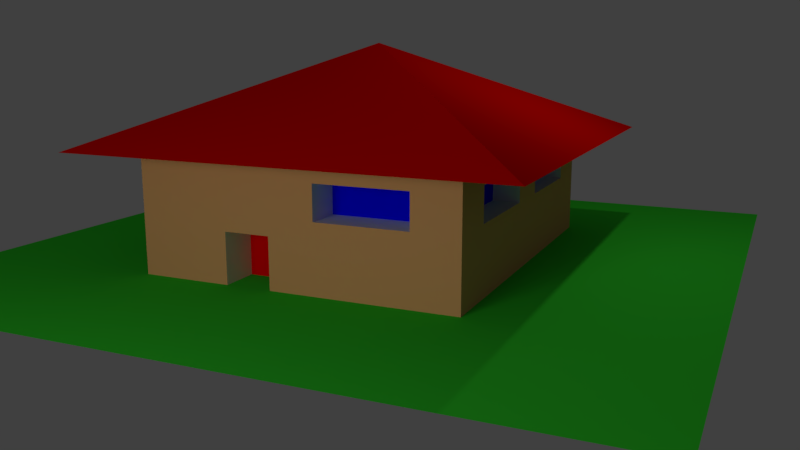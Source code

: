 # Source: untitled.blend  (saved by Blender 2.79.0; exported with 4.5.12 LTS)
import bpy
from mathutils import Matrix  # noqa: F401  (used for matrix-valued properties, if any)

bpy.ops.wm.read_factory_settings(use_empty=True)
scene = bpy.context.scene
scene.name = 'Scene'

# ---- collections
col_collection_1 = bpy.data.collections.new('Collection 1'); scene.collection.children.link(col_collection_1)

# ---- materials (node trees are filled in below, after node groups)
mat_roof = bpy.data.materials.new('Roof')
mat_roof.alpha_threshold = 0.0
mat_roof.diffuse_color = (0.7991, 0.0009106, 0.0, 1.0)
mat_roof.roughness = 0.5
mat_material_001 = bpy.data.materials.new('Material.001')
mat_material_001.alpha_threshold = 0.0
mat_material_001.diffuse_color = (0.02621, 0.8, 0.02461, 1.0)
mat_material_001.roughness = 0.5
mat_untitled = bpy.data.materials.new('Untitled')
mat_untitled.alpha_threshold = 0.0
mat_untitled.roughness = 0.5
mat_windows = bpy.data.materials.new('Windows')
mat_windows.alpha_threshold = 0.0
mat_windows.diffuse_color = (0.0, 0.0, 1.0, 1.0)
mat_windows.roughness = 0.5
mat_sides = bpy.data.materials.new('Sides')
mat_sides.alpha_threshold = 0.0
mat_sides.diffuse_color = (0.7991, 0.3968, 0.159, 1.0)
mat_sides.roughness = 0.5
mat_material_002 = bpy.data.materials.new('Material.002')
mat_material_002.alpha_threshold = 0.0
mat_material_002.diffuse_color = (1.0, 0.0, 0.0, 1.0)
mat_material_002.roughness = 0.5
mat_material_003 = bpy.data.materials.new('Material.003')
mat_material_003.alpha_threshold = 0.0
mat_material_003.roughness = 0.5

# ---- material node trees
mat_roof.use_nodes = True; mat_roof.node_tree.nodes.clear()
_N = mat_roof.node_tree.nodes; _L = mat_roof.node_tree.links
n0 = _N.new('ShaderNodeOutputMaterial'); n0.name = 'Material Output'; n0.location = (300, 300)
n1 = _N.new('ShaderNodeBsdfDiffuse'); n1.name = 'Diffuse BSDF'; n1.location = (10, 300)
n1.inputs[0].default_value = (0.8, 0.0008931, 0.0, 1.0)
_L.new(n1.outputs[0], n0.inputs[0])
n0.is_active_output = True
mat_material_001.use_nodes = True; mat_material_001.node_tree.nodes.clear()
_N = mat_material_001.node_tree.nodes; _L = mat_material_001.node_tree.links
n0 = _N.new('ShaderNodeOutputMaterial'); n0.name = 'Material Output'; n0.location = (300, 300)
n1 = _N.new('ShaderNodeBsdfDiffuse'); n1.name = 'Diffuse BSDF'; n1.location = (10, 300)
n1.inputs[0].default_value = (0.04449, 0.8, 0.03597, 1.0)
_L.new(n1.outputs[0], n0.inputs[0])
n0.is_active_output = True
mat_untitled.use_nodes = True; mat_untitled.node_tree.nodes.clear()
_N = mat_untitled.node_tree.nodes; _L = mat_untitled.node_tree.links
n0 = _N.new('ShaderNodeOutputMaterial'); n0.name = 'Material Output'; n0.location = (300, 300)
n1 = _N.new('ShaderNodeBsdfDiffuse'); n1.name = 'Diffuse BSDF'; n1.location = (10, 300)
_L.new(n1.outputs[0], n0.inputs[0])
n0.is_active_output = True
mat_windows.use_nodes = True; mat_windows.node_tree.nodes.clear()
_N = mat_windows.node_tree.nodes; _L = mat_windows.node_tree.links
n0 = _N.new('ShaderNodeOutputMaterial'); n0.name = 'Material Output'; n0.location = (300, 300)
n1 = _N.new('ShaderNodeBsdfDiffuse'); n1.name = 'Diffuse BSDF'; n1.location = (10, 300)
n1.inputs[0].default_value = (0.0, 0.0, 1.0, 1.0)
_L.new(n1.outputs[0], n0.inputs[0])
n0.is_active_output = True
mat_sides.use_nodes = True; mat_sides.node_tree.nodes.clear()
_N = mat_sides.node_tree.nodes; _L = mat_sides.node_tree.links
n0 = _N.new('ShaderNodeOutputMaterial'); n0.name = 'Material Output'; n0.location = (300, 300)
n1 = _N.new('ShaderNodeBsdfDiffuse'); n1.name = 'Diffuse BSDF'; n1.location = (10, 300)
n1.inputs[0].default_value = (0.8, 0.3994, 0.1592, 1.0)
_L.new(n1.outputs[0], n0.inputs[0])
n0.is_active_output = True
mat_material_002.use_nodes = True; mat_material_002.node_tree.nodes.clear()
_N = mat_material_002.node_tree.nodes; _L = mat_material_002.node_tree.links
n0 = _N.new('ShaderNodeOutputMaterial'); n0.name = 'Material Output'; n0.location = (300, 300)
n1 = _N.new('ShaderNodeBsdfDiffuse'); n1.name = 'Diffuse BSDF'; n1.location = (10, 300)
n1.inputs[0].default_value = (1.0, 0.0, 0.0, 1.0)
_L.new(n1.outputs[0], n0.inputs[0])
n0.is_active_output = True
mat_material_003.use_nodes = True; mat_material_003.node_tree.nodes.clear()
_N = mat_material_003.node_tree.nodes; _L = mat_material_003.node_tree.links
n0 = _N.new('ShaderNodeOutputMaterial'); n0.name = 'Material Output'; n0.location = (300, 300)
n1 = _N.new('ShaderNodeEmission'); n1.name = 'Emission'; n1.location = (10, 300)
n1.inputs[0].default_value = (0.8, 0.8, 0.8, 1.0)
n1.inputs[1].default_value = 5.0
_L.new(n1.outputs[0], n0.inputs[0])
n0.is_active_output = True

# ---- world
world_world = bpy.data.worlds.new('World'); scene.world = world_world
world_world.color = (0.05088, 0.05088, 0.05088)
world_world.use_sun_shadow = False
world_world.sun_shadow_jitter_overblur = 0.0
world_world.cycles.sampling_method = 'MANUAL'

# ---- cameras
cam_camera = bpy.data.cameras.new('Camera')
cam_camera.clip_end = 100.0
cam_camera.lens = 35.0
cam_camera.sensor_width = 32.0
cam_camera.sensor_height = 18.0
cam_camera.ortho_scale = 7.314
cam_camera.dof.focus_distance = 0.0

# ---- lights
light_lamp = bpy.data.lights.new('Lamp', 'POINT')
light_lamp.transmission_factor = 0.0
light_lamp.cutoff_distance = 30.0
light_lamp.energy = 100.0
light_lamp.shadow_buffer_clip_start = 1.001
light_lamp.shadow_soft_size = 0.1
light_lamp.shadow_maximum_resolution = 0.006
light_lamp.use_absolute_resolution = True

# ---- meshes
me_plane_001 = bpy.data.meshes.new('Plane.001')
me_plane_001.from_pydata([(-1.0, -1.0, -0.001843), (1.0, -1.0, -0.001843), (-1.0, 1.0, -0.001843), (1.0, 1.0, -0.001843), (0.0, 0.0, 0.4389)], [], [(0, 2, 3, 1), (1, 3, 4), (2, 0, 4), (3, 2, 4), (0, 1, 4)])
me_plane_001.materials.append(mat_roof)
me_plane_001.materials.append(None)
me_plane_001.use_remesh_preserve_volume = False
me_plane_001.use_remesh_preserve_attributes = False
me_plane_001.use_mirror_vertex_groups = False
me_plane_001.update()
me_plane = bpy.data.meshes.new('Plane')
me_plane.from_pydata([(-1.0, -1.0, 0.0), (1.0, -1.0, 0.0), (-1.0, 1.0, 0.0), (1.0, 1.0, 0.0)], [], [(0, 1, 3, 2)])
me_plane.materials.append(mat_material_001)
me_plane.materials.append(None)
me_plane.use_remesh_preserve_volume = False
me_plane.use_remesh_preserve_attributes = False
me_plane.use_mirror_vertex_groups = False
me_plane.update()
me_cube = bpy.data.meshes.new('Cube')
me_cube.from_pydata([(1.0, 1.0, -1.0), (1.0, -1.0, -1.0), (-1.0, -1.0, -1.0), (-1.0, 1.0, -1.0), (1.0, 1.0, 1.0), (1.0, -1.0, 1.0), (-1.0, -1.0, 1.0), (-1.0, 1.0, 1.0), (1.0, 0.7143, -1.0), (1.0, 0.4286, -1.0), (1.0, 0.1429, -1.0), (1.0, -0.1429, -1.0), (1.0, -0.4286, -1.0), (1.0, -0.7143, -1.0), (0.7143, 1.0, -1.0), (0.4286, 1.0, -1.0), (0.1429, 1.0, -1.0), (-0.1429, 1.0, -1.0), (-0.4286, 1.0, -1.0), (-0.7143, 1.0, -1.0), (1.0, 1.0, -0.7143), (1.0, 1.0, -0.4286), (1.0, 1.0, -0.1429), (1.0, 1.0, 0.1429), (1.0, 1.0, 0.4286), (1.0, 1.0, 0.7143), (0.7143, -1.0, -1.0), (0.4286, -1.0, -1.0), (0.1429, -1.0, -1.0), (-0.1429, -1.0, -1.0), (-0.4286, -1.0, -1.0), (-0.7143, -1.0, -1.0), (1.0, -1.0, -0.7143), (1.0, -1.0, -0.4286), (1.0, -1.0, -0.1429), (1.0, -1.0, 0.1429), (1.0, -1.0, 0.4286), (1.0, -1.0, 0.7143), (-1.0, -0.7143, -1.0), (-1.0, -0.4286, -1.0), (-1.0, -0.1429, -1.0), (-1.0, 0.1429, -1.0), (-1.0, 0.4286, -1.0), (-1.0, 0.7143, -1.0), (-1.0, -1.0, -0.7143), (-1.0, -1.0, -0.4286), (-1.0, -1.0, -0.1429), (-1.0, -1.0, 0.1429), (-1.0, -1.0, 0.4286), (-1.0, -1.0, 0.7143), (-1.0, 1.0, -0.7143), (-1.0, 1.0, -0.4286), (-1.0, 1.0, -0.1429), (-1.0, 1.0, 0.1429), (-1.0, 1.0, 0.4286), (-1.0, 1.0, 0.7143), (1.0, 0.7143, 1.0), (1.0, 0.4286, 1.0), (1.0, 0.1429, 1.0), (1.0, -0.1429, 1.0), (1.0, -0.4286, 1.0), (1.0, -0.7143, 1.0), (0.7143, 1.0, 1.0), (0.4286, 1.0, 1.0), (0.1429, 1.0, 1.0), (-0.1429, 1.0, 1.0), (-0.4286, 1.0, 1.0), (-0.7143, 1.0, 1.0), (0.7143, -1.0, 1.0), (0.4286, -1.0, 1.0), (0.1429, -1.0, 1.0), (-0.1429, -1.0, 1.0), (-0.4286, -1.0, 1.0), (-0.7143, -1.0, 1.0), (-1.0, -0.7143, 1.0), (-1.0, -0.4286, 1.0), (-1.0, -0.1429, 1.0), (-1.0, 0.1429, 1.0), (-1.0, 0.4286, 1.0), (-1.0, 0.7143, 1.0), (0.7143, 1.0, 0.7143), (0.4286, 1.0, 0.7143), (0.1429, 1.0, 0.7143), (-0.1429, 1.0, 0.7143), (-0.4286, 1.0, 0.7143), (-0.7143, 1.0, 0.7143), (0.7143, 1.0, 0.4286), (0.7143, 1.0, 0.7143), (0.1429, 1.0, 0.4286), (-0.1429, 1.0, 0.4286), (-0.7527, 0.1429, 0.1429), (-0.7143, 1.0, 0.4286), (0.7143, 1.0, 0.1429), (0.4286, 1.0, 0.1429), (0.1429, 1.0, 0.1429), (-0.1429, 1.0, 0.1429), (-0.4286, 1.0, 0.1429), (-0.7143, 1.0, 0.1429), (0.7143, 1.0, -0.1429), (0.4286, 1.0, -0.1429), (0.1429, 1.0, -0.1429), (-0.1429, 1.0, -0.1429), (-0.4286, 1.0, -0.1429), (-0.7143, 1.0, -0.1429), (0.7143, 1.0, -0.4286), (0.4286, 1.0, -0.4286), (0.1429, 1.0, -0.4286), (-0.1429, 1.0, -0.4286), (-0.4286, 1.0, -0.4286), (-0.7143, 1.0, -0.4286), (0.7143, 1.0, -0.7143), (0.4286, 1.0, -0.7143), (0.1429, 1.0, -0.7143), (-0.1429, 1.0, -0.7143), (-0.4286, 1.0, -0.7143), (-0.7143, 1.0, -0.7143), (-1.0, -0.7143, -0.7143), (-1.0, -0.4286, -0.7143), (-1.0, -0.1429, -0.7143), (-1.0, 0.1429, -0.7143), (-1.0, 0.4286, -0.7143), (-1.0, 0.7143, -0.7143), (-1.0, -0.7143, -0.4286), (-1.0, -0.4286, -0.4286), (-1.0, -0.1429, -0.4286), (-1.0, 0.1429, -0.4286), (-1.0, 0.4286, -0.4286), (-1.0, 0.7143, -0.4286), (-1.0, -0.7143, -0.1429), (-1.0, -0.4286, -0.1429), (-1.0, -0.1429, -0.1429), (-1.0, 0.1429, -0.1429), (-1.0, 0.4286, -0.1429), (-1.0, 0.7143, -0.1429), (-1.0, -0.7143, 0.1429), (-1.0, -0.4286, 0.1429), (-1.0, -0.1429, 0.1429), (-1.0, 0.1429, 0.1429), (-1.0, 0.4286, 0.1429), (-1.0, 0.7143, 0.1429), (-1.0, -0.7143, 0.4286), (-1.0, -0.1429, 0.4286), (-1.0, 0.1429, 0.4286), (-0.6308, -0.7143, 0.1429), (-1.0, 0.7143, 0.4286), (-1.0, -0.7143, 0.7143), (-1.0, -0.4286, 0.7143), (-1.0, -0.1429, 0.7143), (-1.0, 0.1429, 0.7143), (-1.0, 0.4286, 0.7143), (-1.0, 0.7143, 0.7143), (0.7143, -1.0, -0.7143), (0.4286, -1.0, -0.7143), (0.1429, -1.0, -0.7143), (-0.1429, -1.0, -0.7143), (-0.4286, -1.0, -0.7143), (-0.7143, -1.0, -0.7143), (0.7143, -1.0, -0.4286), (0.4286, -1.0, -0.4286), (0.1429, -1.0, -0.4286), (-0.1429, -1.0, -0.4286), (-0.4286, -1.0, -0.4286), (-0.7143, -1.0, -0.4286), (0.7143, -1.0, -0.1429), (0.4286, -1.0, -0.1429), (0.1429, -1.0, -0.1429), (-0.1429, -1.0, -0.1429), (-0.4286, -1.0, -0.1429), (-0.7143, -1.0, -0.1429), (0.7143, -1.0, 0.1429), (0.4286, -1.0, 0.1429), (0.1429, -1.0, 0.1429), (-0.1429, -1.0, 0.1429), (-0.4286, -1.0, 0.1429), (-0.7143, -1.0, 0.1429), (0.7143, -1.0, 0.4286), (1.0, -0.1429, 0.1429), (0.1429, -1.0, 0.4286), (-0.1429, -1.0, 0.4286), (-0.4286, -1.0, 0.4286), (-0.7143, -1.0, 0.4286), (0.7143, -1.0, 0.7143), (0.4286, -1.0, 0.7143), (0.1429, -1.0, 0.7143), (-0.1429, -1.0, 0.7143), (-0.4286, -1.0, 0.7143), (-0.7143, -1.0, 0.7143), (1.0, 0.7143, -0.7143), (1.0, 0.4286, -0.7143), (1.0, 0.1429, -0.7143), (1.0, -0.1429, -0.7143), (1.0, -0.4286, -0.7143), (1.0, -0.7143, -0.7143), (1.0, 0.7143, -0.4286), (1.0, 0.4286, -0.4286), (1.0, 0.1429, -0.4286), (1.0, -0.1429, -0.4286), (1.0, -0.4286, -0.4286), (1.0, -0.7143, -0.4286), (1.0, 0.7143, -0.1429), (1.0, 0.4286, -0.1429), (1.0, 0.1429, -0.1429), (1.0, -0.1429, -0.1429), (1.0, -0.4286, -0.1429), (1.0, -0.7143, -0.1429), (1.0, 0.7143, 0.1429), (1.0, 0.4286, 0.1429), (1.0, 0.1429, 0.1429), (1.0, -0.1429, 0.1429), (1.0, -0.4286, 0.1429), (1.0, -0.7143, 0.1429), (1.0, 0.7143, 0.4286), (0.8414, 0.7143, 0.1429), (1.0, 0.1429, 0.4286), (1.0, -0.1429, 0.4286), (0.8305, -0.1429, 0.1429), (1.0, -0.7143, 0.4286), (1.0, 0.7143, 0.7143), (1.0, 0.4286, 0.7143), (1.0, 0.1429, 0.7143), (1.0, -0.1429, 0.7143), (1.0, -0.4286, 0.7143), (1.0, -0.7143, 0.7143), (0.7143, 0.7143, 1.0), (0.7143, 0.4286, 1.0), (0.7143, 0.1429, 1.0), (0.7143, -0.1429, 1.0), (0.7143, -0.4286, 1.0), (0.7143, -0.7143, 1.0), (0.4286, 0.7143, 1.0), (0.4286, 0.4286, 1.0), (0.4286, 0.1429, 1.0), (0.4286, -0.1429, 1.0), (0.4286, -0.4286, 1.0), (0.4286, -0.7143, 1.0), (0.1429, 0.7143, 1.0), (0.1429, 0.4286, 1.0), (0.1429, 0.1429, 1.0), (0.1429, -0.1429, 1.0), (0.1429, -0.4286, 1.0), (0.1429, -0.7143, 1.0), (-0.1429, 0.7143, 1.0), (-0.1429, 0.4286, 1.0), (-0.1429, 0.1429, 1.0), (-0.1429, -0.1429, 1.0), (-0.1429, -0.4286, 1.0), (-0.1429, -0.7143, 1.0), (-0.4286, 0.7143, 1.0), (-0.4286, 0.4286, 1.0), (-0.4286, 0.1429, 1.0), (-0.4286, -0.1429, 1.0), (-0.4286, -0.4286, 1.0), (-0.4286, -0.7143, 1.0), (-0.7143, 0.7143, 1.0), (-0.7143, 0.4286, 1.0), (-0.7143, 0.1429, 1.0), (-0.7143, -0.1429, 1.0), (-0.7143, -0.4286, 1.0), (-0.7143, -0.7143, 1.0), (0.7143, 0.7143, -1.0), (0.4286, 0.7143, -1.0), (0.1429, 0.7143, -1.0), (-0.1429, 0.7143, -1.0), (-0.4286, 0.7143, -1.0), (-0.7143, 0.7143, -1.0), (0.7143, 0.4286, -1.0), (0.4286, 0.4286, -1.0), (0.1429, 0.4286, -1.0), (-0.1429, 0.4286, -1.0), (-0.4286, 0.4286, -1.0), (-0.7143, 0.4286, -1.0), (0.7143, 0.1429, -1.0), (0.4286, 0.1429, -1.0), (0.1429, 0.1429, -1.0), (-0.1429, 0.1429, -1.0), (-0.4286, 0.1429, -1.0), (-0.7143, 0.1429, -1.0), (0.7143, -0.1429, -1.0), (0.4286, -0.1429, -1.0), (0.1429, -0.1429, -1.0), (-0.1429, -0.1429, -1.0), (-0.4286, -0.1429, -1.0), (-0.7143, -0.1429, -1.0), (0.7143, -0.4286, -1.0), (0.4286, -0.4286, -1.0), (0.1429, -0.4286, -1.0), (-0.1429, -0.4286, -1.0), (-0.4286, -0.4286, -1.0), (-0.7143, -0.4286, -1.0), (0.7143, -0.7143, -1.0), (0.4286, -0.7143, -1.0), (0.1429, -0.7143, -1.0), (-0.1429, -0.7143, -1.0), (-0.4286, -0.7143, -1.0), (-0.7143, -0.7143, -1.0), (-0.1429, -1.0, -1.0), (-0.4286, -1.0, -1.0), (-0.1429, -1.0, -0.7143), (-0.4286, -1.0, -0.7143), (-0.1429, -1.0, -0.4286), (-0.4286, -1.0, -0.4286), (-0.1429, -1.0, -0.1429), (-0.4286, -1.0, -0.1429), (-0.1429, -0.7837, -1.0), (-0.4286, -0.7837, -1.0), (-0.1429, -0.7837, -0.7143), (-0.4286, -0.7837, -0.7143), (-0.1429, -0.7837, -0.4286), (-0.4286, -0.7837, -0.4286), (-0.1429, -0.7837, -0.1429), (-0.4286, -0.7837, -0.1429), (0.7143, -0.8032, 0.1429), (0.4286, -0.8032, 0.1429), (0.1429, -0.8032, 0.1429), (0.7143, -0.8032, 0.4286), (0.4286, -0.8032, 0.4286), (0.1429, -0.8032, 0.4286), (0.7143, -0.8032, 0.7143), (0.4286, -0.8032, 0.7143), (0.1429, -0.8032, 0.7143), (1.0, -0.4286, 0.1429), (1.0, -0.7143, 0.1429), (1.0, -0.1429, 0.4286), (0.8414, 0.7143, 0.1429), (1.0, -0.7143, 0.4286), (1.0, -0.1429, 0.7143), (1.0, -0.4286, 0.7143), (1.0, -0.7143, 0.7143), (0.7143, -0.8032, 0.1429), (0.4286, -0.8032, 0.1429), (0.7143, -0.8032, 0.4286), (0.4286, -0.8032, 0.4286), (0.8305, -0.4286, 0.1429), (0.8305, -0.7143, 0.1429), (0.8305, -0.1429, 0.4286), (0.8305, -0.4286, 0.4286), (0.8305, -0.7143, 0.4286), (0.8305, -0.1429, 0.7143), (0.8305, -0.4286, 0.7143), (0.8305, -0.7143, 0.7143), (0.8414, 0.4286, 0.1429), (0.8414, 0.1429, 0.1429), (0.8414, 0.7143, 0.4286), (0.7143, 1.0, 0.7143), (0.8414, 0.1429, 0.4286), (0.8414, 0.7143, 0.7143), (0.8414, 0.4286, 0.7143), (0.8414, 0.1429, 0.7143), (0.8414, 0.4286, 0.1429), (0.8414, 0.1429, 0.1429), (0.8414, 0.7143, 0.4286), (0.8414, 0.4286, 0.4286), (0.8414, 0.1429, 0.4286), (0.8414, 0.7143, 0.7143), (0.8414, 0.4286, 0.7143), (0.8414, 0.1429, 0.7143), (0.4286, 1.0, 0.7143), (0.1429, 1.0, 0.7143), (0.7143, 1.0, 0.4286), (0.7143, 1.0, 0.7143), (0.1429, 1.0, 0.4286), (0.7143, 1.0, 0.1429), (0.4286, 1.0, 0.1429), (0.1429, 1.0, 0.1429), (0.4286, 1.0, 0.7143), (0.1429, 1.0, 0.7143), (0.7143, 1.0, 0.4286), (0.7143, 0.9064, 0.7143), (0.1429, 1.0, 0.4286), (0.7143, 1.0, 0.1429), (0.4286, 1.0, 0.1429), (0.1429, 1.0, 0.1429), (0.4286, 1.0, 0.7143), (0.1429, 1.0, 0.7143), (0.7143, 1.0, 0.4286), (0.4286, 1.0, 0.4286), (0.1429, 1.0, 0.4286), (0.7143, 1.0, 0.1429), (0.4286, 1.0, 0.1429), (0.1429, 1.0, 0.1429), (0.7143, 1.0, 0.7143), (0.4286, 1.0, 0.7143), (0.1429, 1.0, 0.7143), (0.7143, 1.0, 0.4286), (-0.1429, 0.5909, 0.7143), (0.1429, 1.0, 0.4286), (0.7143, 1.0, 0.1429), (0.4286, 1.0, 0.1429), (0.1429, 1.0, 0.1429), (0.4286, 0.9064, 0.7143), (0.1429, 0.9064, 0.7143), (0.7143, 0.9064, 0.4286), (0.4286, 0.9064, 0.4286), (0.1429, 0.9064, 0.4286), (0.7143, 0.9064, 0.1429), (0.4286, 0.9064, 0.1429), (0.1429, 0.9064, 0.1429), (-0.4286, 0.5909, 0.7143), (-0.7143, 0.5909, 0.7143), (-0.1429, 0.5909, 0.4286), (-0.4286, 0.5909, 0.4286), (-0.7143, 0.5909, 0.4286), (-0.1429, 0.5909, 0.1429), (-0.4286, 0.5909, 0.1429), (-0.7143, 0.5909, 0.1429), (-0.7527, 0.4286, 0.1429), (-0.7527, 0.7143, 0.1429), (-0.7527, 0.1429, 0.4286), (-0.7527, 0.4286, 0.4286), (-0.7527, 0.7143, 0.4286), (-0.7527, 0.1429, 0.7143), (-0.7527, 0.4286, 0.7143), (-0.7527, 0.7143, 0.7143), (-0.6308, -0.4286, 0.1429), (-0.6308, -0.1429, 0.1429), (-0.6308, -0.7143, 0.4286), (-0.6308, -0.4286, 0.4286), (-0.6308, -0.1429, 0.4286), (-0.6308, -0.7143, 0.7143), (-0.6308, -0.4286, 0.7143), (-0.6308, -0.1429, 0.7143), (0.1417, -5.397, -0.6432), (1.229, -5.542, 2.531), (-1.387, -4.803, 2.377), (-0.4089, -4.845, 5.688)], [], [(294, 31, 2, 38), (258, 74, 6, 73), (222, 61, 5, 37), (186, 73, 6, 49), (150, 79, 7, 55), (115, 19, 3, 50), (67, 85, 55, 7), (85, 91, 54, 55), (91, 97, 53, 54), (97, 103, 52, 53), (103, 109, 51, 52), (109, 115, 50, 51), (4, 25, 80, 62), (62, 80, 81, 63), (63, 81, 82, 64), (64, 82, 83, 65), (65, 83, 84, 66), (66, 84, 85, 67), (25, 24, 86, 80), (86, 92, 361, 358), (94, 88, 360, 363), (82, 88, 89, 83), (84, 83, 384, 397), (83, 89, 399, 384), (24, 23, 92, 86), (82, 81, 356, 357), (92, 93, 362, 361), (88, 94, 95, 89), (96, 97, 404, 403), (91, 85, 398, 401), (23, 22, 98, 92), (92, 98, 99, 93), (93, 99, 100, 94), (94, 100, 101, 95), (95, 101, 102, 96), (96, 102, 103, 97), (22, 21, 104, 98), (98, 104, 105, 99), (99, 105, 106, 100), (100, 106, 107, 101), (101, 107, 108, 102), (102, 108, 109, 103), (21, 20, 110, 104), (104, 110, 111, 105), (105, 111, 112, 106), (106, 112, 113, 107), (107, 113, 114, 108), (108, 114, 115, 109), (20, 0, 14, 110), (110, 14, 15, 111), (111, 15, 16, 112), (112, 16, 17, 113), (113, 17, 18, 114), (114, 18, 19, 115), (43, 121, 50, 3), (121, 127, 51, 50), (127, 133, 52, 51), (133, 139, 53, 52), (139, 144, 54, 53), (144, 150, 55, 54), (2, 44, 116, 38), (38, 116, 117, 39), (39, 117, 118, 40), (40, 118, 119, 41), (41, 119, 120, 42), (42, 120, 121, 43), (44, 45, 122, 116), (116, 122, 123, 117), (117, 123, 124, 118), (118, 124, 125, 119), (119, 125, 126, 120), (120, 126, 127, 121), (45, 46, 128, 122), (122, 128, 129, 123), (123, 129, 130, 124), (124, 130, 131, 125), (125, 131, 132, 126), (126, 132, 133, 127), (46, 47, 134, 128), (128, 134, 135, 129), (129, 135, 136, 130), (130, 136, 137, 131), (131, 137, 138, 132), (132, 138, 139, 133), (47, 48, 140, 134), (134, 140, 415, 143), (136, 135, 413, 414), (136, 141, 142, 137), (148, 149, 411, 410), (142, 148, 410, 407), (48, 49, 145, 140), (141, 136, 414, 417), (145, 146, 419, 418), (141, 147, 148, 142), (150, 144, 409, 412), (138, 137, 90, 405), (49, 6, 74, 145), (145, 74, 75, 146), (146, 75, 76, 147), (147, 76, 77, 148), (148, 77, 78, 149), (149, 78, 79, 150), (31, 156, 44, 2), (156, 162, 45, 44), (162, 168, 46, 45), (168, 174, 47, 46), (174, 180, 48, 47), (180, 186, 49, 48), (1, 32, 151, 26), (26, 151, 152, 27), (27, 152, 153, 28), (28, 153, 154, 29), (160, 166, 301, 299), (30, 155, 156, 31), (32, 33, 157, 151), (151, 157, 158, 152), (152, 158, 159, 153), (153, 159, 160, 154), (166, 167, 302, 301), (155, 161, 162, 156), (33, 34, 163, 157), (157, 163, 164, 158), (158, 164, 165, 159), (159, 165, 166, 160), (161, 155, 298, 300), (161, 167, 168, 162), (34, 35, 169, 163), (163, 169, 170, 164), (164, 170, 171, 165), (165, 171, 172, 166), (166, 172, 173, 167), (167, 173, 174, 168), (35, 36, 175, 169), (177, 171, 313, 316), (181, 182, 318, 317), (171, 177, 178, 172), (172, 178, 179, 173), (173, 179, 180, 174), (36, 37, 181, 175), (175, 181, 317, 314), (183, 177, 316, 319), (177, 183, 184, 178), (178, 184, 185, 179), (179, 185, 186, 180), (37, 5, 68, 181), (181, 68, 69, 182), (182, 69, 70, 183), (183, 70, 71, 184), (184, 71, 72, 185), (185, 72, 73, 186), (13, 192, 32, 1), (192, 198, 33, 32), (198, 204, 34, 33), (204, 210, 35, 34), (210, 216, 36, 35), (216, 222, 37, 36), (0, 20, 187, 8), (8, 187, 188, 9), (9, 188, 189, 10), (10, 189, 190, 11), (11, 190, 191, 12), (12, 191, 192, 13), (20, 21, 193, 187), (187, 193, 194, 188), (188, 194, 195, 189), (189, 195, 196, 190), (190, 196, 197, 191), (191, 197, 198, 192), (21, 22, 199, 193), (193, 199, 200, 194), (194, 200, 201, 195), (195, 201, 202, 196), (196, 202, 203, 197), (197, 203, 204, 198), (22, 23, 205, 199), (199, 205, 206, 200), (200, 206, 207, 201), (201, 207, 208, 202), (202, 208, 209, 203), (203, 209, 210, 204), (23, 24, 211, 205), (217, 218, 346, 345), (211, 217, 345, 342), (207, 213, 214, 208), (222, 216, 324, 327), (315, 312, 329, 331), (24, 25, 217, 211), (219, 213, 344, 347), (206, 205, 323, 340), (213, 219, 220, 214), (312, 311, 328, 329), (208, 214, 322, 176), (25, 4, 56, 217), (217, 56, 57, 218), (218, 57, 58, 219), (219, 58, 59, 220), (220, 59, 60, 221), (221, 60, 61, 222), (61, 228, 68, 5), (228, 234, 69, 68), (234, 240, 70, 69), (240, 246, 71, 70), (246, 252, 72, 71), (252, 258, 73, 72), (4, 62, 223, 56), (56, 223, 224, 57), (57, 224, 225, 58), (58, 225, 226, 59), (59, 226, 227, 60), (60, 227, 228, 61), (62, 63, 229, 223), (223, 229, 230, 224), (224, 230, 231, 225), (225, 231, 232, 226), (226, 232, 233, 227), (227, 233, 234, 228), (63, 64, 235, 229), (229, 235, 236, 230), (230, 236, 237, 231), (231, 237, 238, 232), (232, 238, 239, 233), (233, 239, 240, 234), (64, 65, 241, 235), (235, 241, 242, 236), (236, 242, 243, 237), (237, 243, 244, 238), (238, 244, 245, 239), (239, 245, 246, 240), (65, 66, 247, 241), (241, 247, 248, 242), (242, 248, 249, 243), (243, 249, 250, 244), (244, 250, 251, 245), (245, 251, 252, 246), (66, 67, 253, 247), (247, 253, 254, 248), (248, 254, 255, 249), (249, 255, 256, 250), (250, 256, 257, 251), (251, 257, 258, 252), (67, 7, 79, 253), (253, 79, 78, 254), (254, 78, 77, 255), (255, 77, 76, 256), (256, 76, 75, 257), (257, 75, 74, 258), (19, 264, 43, 3), (264, 270, 42, 43), (270, 276, 41, 42), (276, 282, 40, 41), (282, 288, 39, 40), (288, 294, 38, 39), (0, 8, 259, 14), (14, 259, 260, 15), (15, 260, 261, 16), (16, 261, 262, 17), (17, 262, 263, 18), (18, 263, 264, 19), (8, 9, 265, 259), (259, 265, 266, 260), (260, 266, 267, 261), (261, 267, 268, 262), (262, 268, 269, 263), (263, 269, 270, 264), (9, 10, 271, 265), (265, 271, 272, 266), (266, 272, 273, 267), (267, 273, 274, 268), (268, 274, 275, 269), (269, 275, 276, 270), (10, 11, 277, 271), (271, 277, 278, 272), (272, 278, 279, 273), (273, 279, 280, 274), (274, 280, 281, 275), (275, 281, 282, 276), (11, 12, 283, 277), (277, 283, 284, 278), (278, 284, 285, 279), (279, 285, 286, 280), (280, 286, 287, 281), (281, 287, 288, 282), (12, 13, 289, 283), (283, 289, 290, 284), (284, 290, 291, 285), (285, 291, 292, 286), (286, 292, 293, 287), (287, 293, 294, 288), (13, 1, 26, 289), (289, 26, 27, 290), (290, 27, 28, 291), (291, 28, 29, 292), (292, 29, 30, 293), (293, 30, 31, 294), (300, 298, 306, 308), (302, 300, 308, 310), (296, 295, 303, 304), (30, 29, 295, 296), (155, 30, 296, 298), (154, 160, 299, 297), (167, 161, 300, 302), (29, 154, 297, 295), (303, 305, 306, 304), (305, 307, 308, 306), (307, 309, 310, 308), (298, 296, 304, 306), (301, 302, 310, 309), (299, 301, 309, 307), (297, 299, 307, 305), (295, 297, 305, 303), (311, 314, 330, 328), (312, 315, 316, 313), (314, 317, 318, 315), (315, 318, 319, 316), (171, 170, 312, 313), (169, 175, 314, 311), (182, 183, 319, 318), (170, 169, 311, 312), (324, 321, 333, 336), (321, 320, 332, 333), (326, 327, 339, 338), (322, 325, 337, 334), (328, 330, 331, 329), (209, 208, 176, 320), (220, 221, 326, 325), (216, 210, 321, 324), (210, 209, 320, 321), (214, 220, 325, 322), (221, 222, 327, 326), (314, 315, 331, 330), (215, 334, 335, 332), (332, 335, 336, 333), (334, 337, 338, 335), (335, 338, 339, 336), (176, 322, 334, 215), (325, 326, 338, 337), (327, 324, 336, 339), (320, 176, 215, 332), (346, 347, 355, 354), (342, 345, 353, 350), (340, 323, 212, 348), (347, 344, 352, 355), (213, 207, 341, 344), (207, 206, 340, 341), (205, 211, 342, 323), (218, 219, 347, 346), (212, 350, 351, 348), (348, 351, 352, 349), (350, 353, 354, 351), (351, 354, 355, 352), (341, 340, 348, 349), (344, 341, 349, 352), (323, 342, 350, 212), (345, 346, 354, 353), (375, 378, 379, 376), (374, 377, 378, 375), (372, 375, 376, 373), (359, 374, 375, 372), (88, 82, 357, 360), (93, 94, 363, 362), (80, 86, 358, 343), (81, 80, 343, 356), (365, 368, 385, 382), (364, 365, 382, 381), (371, 370, 387, 388), (369, 366, 383, 386), (366, 369, 377, 374), (370, 371, 379, 378), (365, 364, 372, 373), (368, 365, 373, 376), (87, 366, 374, 359), (369, 370, 378, 377), (371, 368, 376, 379), (364, 87, 359, 372), (387, 386, 394, 395), (383, 380, 367, 391), (382, 385, 393, 390), (381, 382, 390, 389), (366, 87, 380, 383), (370, 369, 386, 387), (368, 371, 388, 385), (87, 364, 381, 380), (367, 389, 392, 391), (389, 390, 393, 392), (391, 392, 395, 394), (392, 393, 396, 395), (385, 388, 396, 393), (380, 381, 389, 367), (386, 383, 391, 394), (388, 387, 395, 396), (384, 399, 400, 397), (397, 400, 401, 398), (399, 402, 403, 400), (400, 403, 404, 401), (95, 96, 403, 402), (85, 84, 397, 398), (97, 91, 401, 404), (89, 95, 402, 399), (90, 407, 408, 405), (405, 408, 409, 406), (407, 410, 411, 408), (408, 411, 412, 409), (144, 139, 406, 409), (139, 138, 405, 406), (137, 142, 407, 90), (149, 150, 412, 411), (143, 415, 416, 413), (413, 416, 417, 414), (415, 418, 419, 416), (416, 419, 420, 417), (146, 147, 420, 419), (135, 134, 143, 413), (147, 141, 417, 420), (140, 145, 418, 415), (421, 422, 424, 423)])
me_cube.polygons.foreach_set('material_index', [0, 0, 2, 2, 2, 2, 2, 2, 2, 2, 2, 2, 2, 2, 2, 2, 2, 2, 2, 0, 0, 2, 0, 0, 2, 0, 0, 2, 0, 0, 2, 2, 2, 2, 2, 2, 2, 2, 2, 2, 2, 2, 2, 2, 2, 2, 2, 2, 2, 2, 2, 2, 2, 2, 2, 2, 2, 2, 2, 2, 2, 2, 2, 2, 2, 2, 2, 2, 2, 2, 2, 2, 2, 2, 2, 2, 2, 2, 2, 2, 2, 2, 2, 2, 2, 0, 0, 2, 0, 0, 2, 0, 0, 2, 0, 0, 2, 2, 2, 2, 2, 2, 2, 2, 2, 2, 2, 2, 2, 2, 2, 2, 0, 2, 2, 2, 2, 2, 0, 2, 2, 2, 2, 2, 0, 2, 2, 2, 2, 2, 2, 2, 2, 0, 0, 2, 2, 2, 2, 0, 0, 2, 2, 2, 2, 2, 2, 2, 2, 2, 2, 2, 2, 2, 2, 2, 2, 2, 2, 2, 2, 2, 2, 2, 2, 2, 2, 2, 2, 2, 2, 2, 2, 2, 2, 2, 2, 2, 2, 2, 2, 0, 0, 2, 0, 0, 2, 0, 0, 2, 0, 0, 2, 2, 2, 2, 2, 2, 0, 0, 0, 0, 0, 0, 0, 0, 0, 0, 0, 0, 0, 0, 0, 0, 0, 0, 0, 0, 0, 0, 0, 0, 0, 0, 0, 0, 0, 0, 0, 0, 0, 0, 0, 0, 0, 0, 0, 0, 0, 0, 0, 0, 0, 0, 0, 0, 0, 0, 0, 0, 0, 0, 0, 0, 0, 0, 0, 0, 0, 0, 0, 0, 0, 0, 0, 0, 0, 0, 0, 0, 0, 0, 0, 0, 0, 0, 0, 0, 0, 0, 0, 0, 0, 0, 0, 0, 0, 0, 0, 0, 0, 0, 0, 0, 0, 0, 0, 0, 0, 0, 0, 0, 3, 3, 3, 0, 0, 0, 0, 0, 0, 1, 1, 1, 0, 0, 0, 0, 0, 0, 0, 0, 1, 0, 0, 0, 0, 0, 0, 0, 1, 1, 1, 1, 0, 0, 0, 0, 0, 0, 0, 0, 0, 0, 0, 0, 1, 1, 1, 1, 0, 0, 0, 0, 2, 2, 2, 2, 0, 0, 0, 0, 0, 0, 0, 0, 0, 0, 0, 0, 0, 0, 0, 0, 0, 0, 0, 0, 0, 0, 0, 0, 0, 0, 0, 0, 0, 0, 0, 0, 1, 1, 1, 1, 0, 0, 0, 0, 1, 1, 1, 1, 0, 0, 0, 0, 1, 1, 1, 1, 0, 0, 0, 0, 4])
me_cube.materials.append(mat_untitled)
me_cube.materials.append(mat_windows)
me_cube.materials.append(mat_sides)
me_cube.materials.append(mat_material_002)
me_cube.materials.append(mat_material_003)
me_cube.use_remesh_preserve_volume = False
me_cube.use_remesh_preserve_attributes = False
me_cube.use_mirror_vertex_groups = False
me_cube.update()

# ---- objects
ob_plane_001 = bpy.data.objects.new('Plane.001', me_plane_001)
ob_plane = bpy.data.objects.new('Plane', me_plane)
ob_cube = bpy.data.objects.new('Cube', me_cube)
ob_lamp = bpy.data.objects.new('Lamp', light_lamp)
ob_camera = bpy.data.objects.new('Camera', cam_camera)

# ---- transforms, parenting, visibility, modifiers, constraints
ob_plane_001.location = (0.0, 0.0, 2.016)
ob_plane_001.scale = (3.747, 3.747, 3.747)
ob_plane_001.lineart.crease_threshold = 0.0
ob_plane.location = (0.0, 0.0, 0.0)
ob_plane.scale = (6.105, 6.105, 6.105)
ob_plane.lineart.crease_threshold = 0.0
ob_cube.location = (0.0, 0.05938, 0.9929)
ob_cube.scale = (2.702, 3.138, 1.0)
ob_cube.lock_rotations_4d = False
ob_cube.empty_display_type = 'ARROWS'
ob_cube.lineart.crease_threshold = 0.0
ob_lamp.location = (4.076, 1.005, 5.904)
ob_lamp.rotation_euler = (0.6503, 0.05522, 1.866)
ob_lamp.lock_rotations_4d = False
ob_lamp.empty_display_type = 'ARROWS'
ob_lamp.color = (0.0, 0.0, 0.0, 0.0)
ob_lamp.lineart.crease_threshold = 0.0
ob_camera.location = (6.658, -13.91, 3.837)
ob_camera.rotation_euler = (1.354, 3.156e-07, 0.4229)
ob_camera.lock_rotations_4d = False
ob_camera.empty_display_type = 'ARROWS'
ob_camera.color = (0.0, 0.0, 0.0, 0.0)
ob_camera.display_type = 'WIRE'
ob_camera.lineart.crease_threshold = 0.0

# ---- collection membership
col_collection_1.objects.link(ob_plane_001)
col_collection_1.objects.link(ob_plane)
col_collection_1.objects.link(ob_cube)
col_collection_1.objects.link(ob_lamp)
col_collection_1.objects.link(ob_camera)

# ---- scene / render settings (as saved in the file)
scene.camera = ob_camera
scene.frame_start = 1; scene.frame_end = 250; scene.frame_set(1)
scene.render.engine = 'CYCLES'
scene.render.resolution_percentage = 50
scene.render.dither_intensity = 0.0
scene.cycles.use_denoising = False
scene.cycles.samples = 128
scene.cycles.sampling_pattern = 'TABULATED_SOBOL'
scene.cycles.use_adaptive_sampling = False
scene.cycles.use_light_tree = False
scene.cycles.blur_glossy = 0.0
scene.cycles.sample_clamp_indirect = 0.0
scene.view_settings.view_transform = 'Standard'
bpy.context.view_layer.update()
